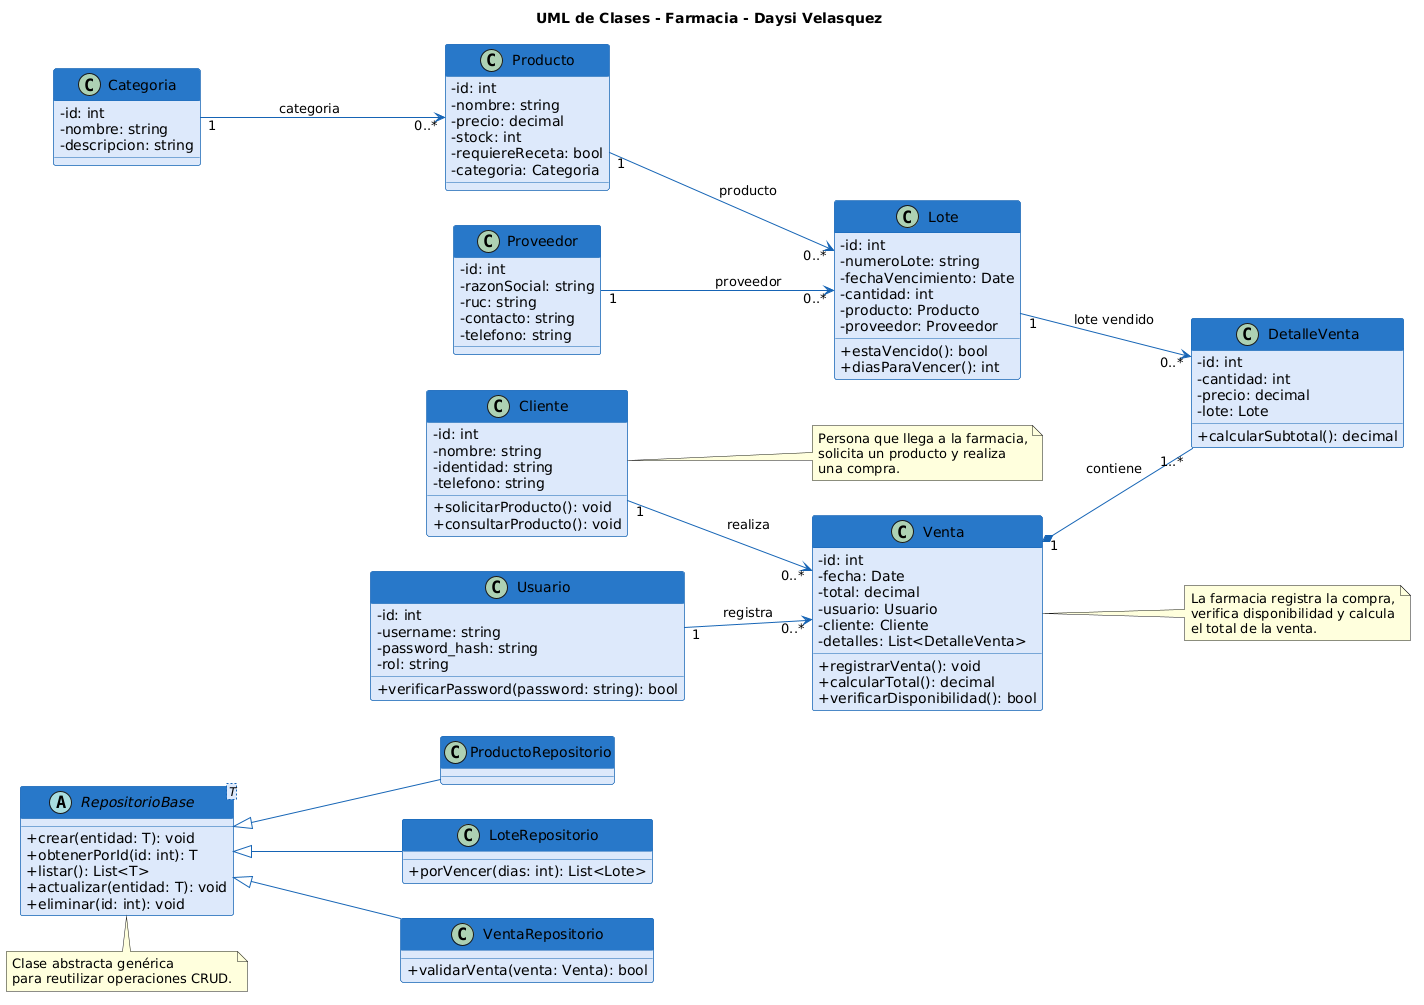

The diagram above was rendered by PlantUML. Its source (embedded in the PNG):
@startuml
title UML de Clases - Farmacia - Daysi Velasquez

left to right direction
skinparam classAttributeIconSize 0
skinparam shadowing false
skinparam class {
  BackgroundColor #DCE8FA
  BorderColor #1765B5
  ArrowColor #1765B5
}
skinparam classHeaderBackgroundColor #2878C8

' ==========================================
' REPOSITORIOS
' ==========================================

abstract class "RepositorioBase<T>" as RepositorioBase {
  +crear(entidad: T): void
  +obtenerPorId(id: int): T
  +listar(): List<T>
  +actualizar(entidad: T): void
  +eliminar(id: int): void
}

class ProductoRepositorio {
}

class LoteRepositorio {
  +porVencer(dias: int): List<Lote>
}

class VentaRepositorio {
  +validarVenta(venta: Venta): bool
}

RepositorioBase <|-- ProductoRepositorio
RepositorioBase <|-- LoteRepositorio
RepositorioBase <|-- VentaRepositorio

' ==========================================
' CATEGORIA Y PRODUCTO
' ==========================================

class Categoria {
  -id: int
  -nombre: string
  -descripcion: string
}

class Producto {
  -id: int
  -nombre: string
  -precio: decimal
  -stock: int
  -requiereReceta: bool
  -categoria: Categoria
}

Categoria "1" --> "0..*" Producto : categoria

' ==========================================
' PROVEEDOR Y LOTE
' ==========================================

class Proveedor {
  -id: int
  -razonSocial: string
  -ruc: string
  -contacto: string
  -telefono: string
}

class Lote {
  -id: int
  -numeroLote: string
  -fechaVencimiento: Date
  -cantidad: int
  -producto: Producto
  -proveedor: Proveedor
  +estaVencido(): bool
  +diasParaVencer(): int
}

Producto "1" --> "0..*" Lote : producto
Proveedor "1" --> "0..*" Lote : proveedor

' ==========================================
' CLIENTE
' ==========================================

class Cliente {
  -id: int
  -nombre: string
  -identidad: string
  -telefono: string
  +solicitarProducto(): void
  +consultarProducto(): void
}

' ==========================================
' USUARIO DEL SISTEMA
' ==========================================

class Usuario {
  -id: int
  -username: string
  -password_hash: string
  -rol: string
  +verificarPassword(password: string): bool
}

' ==========================================
' VENTA
' ==========================================

class Venta {
  -id: int
  -fecha: Date
  -total: decimal
  -usuario: Usuario
  -cliente: Cliente
  -detalles: List<DetalleVenta>
  +registrarVenta(): void
  +calcularTotal(): decimal
  +verificarDisponibilidad(): bool
}

' ==========================================
' DETALLE DE VENTA
' ==========================================

class DetalleVenta {
  -id: int
  -cantidad: int
  -precio: decimal
  -lote: Lote
  +calcularSubtotal(): decimal
}

' ==========================================
' RELACIONES DE LA COMPRA
' ==========================================

Cliente "1" --> "0..*" Venta : realiza
Usuario "1" --> "0..*" Venta : registra
Venta "1" *-- "1..*" DetalleVenta : contiene
Lote "1" --> "0..*" DetalleVenta : lote vendido

note right of Cliente
  Persona que llega a la farmacia,
  solicita un producto y realiza
  una compra.
end note

note right of Venta
  La farmacia registra la compra,
  verifica disponibilidad y calcula
  el total de la venta.
end note

note bottom of RepositorioBase
  Clase abstracta genérica
  para reutilizar operaciones CRUD.
end note
@enduml